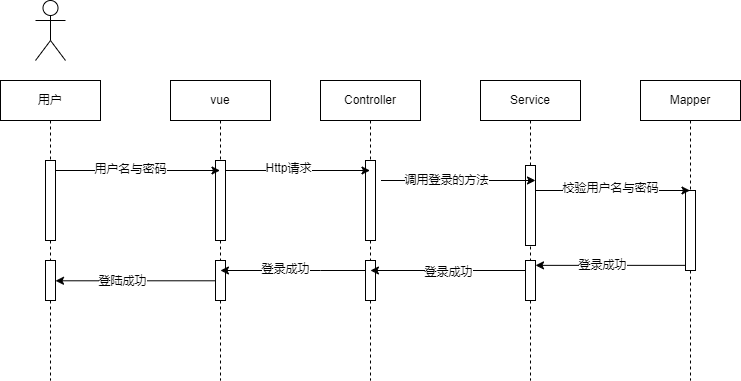

The diagram above was exported from draw.io. Its source (the exported page's mxGraphModel, read from the mxfile embedded in the PNG):
<mxGraphModel dx="779" dy="370" grid="1" gridSize="10" guides="1" tooltips="1" connect="1" arrows="1" fold="1" page="1" pageScale="1" pageWidth="827" pageHeight="1169" math="0" shadow="0">
  <root>
    <mxCell id="0" />
    <mxCell id="1" parent="0" />
    <mxCell id="F7WV_ENUz5mhIlqvVV7Q-1" value="" style="shape=umlActor;verticalLabelPosition=bottom;verticalAlign=top;html=1;outlineConnect=0;" vertex="1" parent="1">
      <mxGeometry x="145" y="220" width="30" height="60" as="geometry" />
    </mxCell>
    <mxCell id="F7WV_ENUz5mhIlqvVV7Q-2" value="用户" style="shape=umlLifeline;perimeter=lifelinePerimeter;whiteSpace=wrap;html=1;container=1;dropTarget=0;collapsible=0;recursiveResize=0;outlineConnect=0;portConstraint=eastwest;newEdgeStyle={&quot;edgeStyle&quot;:&quot;elbowEdgeStyle&quot;,&quot;elbow&quot;:&quot;vertical&quot;,&quot;curved&quot;:0,&quot;rounded&quot;:0};" vertex="1" parent="1">
      <mxGeometry x="110" y="300" width="100" height="300" as="geometry" />
    </mxCell>
    <mxCell id="F7WV_ENUz5mhIlqvVV7Q-3" value="" style="html=1;points=[];perimeter=orthogonalPerimeter;outlineConnect=0;targetShapes=umlLifeline;portConstraint=eastwest;newEdgeStyle={&quot;edgeStyle&quot;:&quot;elbowEdgeStyle&quot;,&quot;elbow&quot;:&quot;vertical&quot;,&quot;curved&quot;:0,&quot;rounded&quot;:0};" vertex="1" parent="F7WV_ENUz5mhIlqvVV7Q-2">
      <mxGeometry x="45" y="80" width="10" height="80" as="geometry" />
    </mxCell>
    <mxCell id="F7WV_ENUz5mhIlqvVV7Q-4" value="" style="html=1;points=[];perimeter=orthogonalPerimeter;outlineConnect=0;targetShapes=umlLifeline;portConstraint=eastwest;newEdgeStyle={&quot;edgeStyle&quot;:&quot;elbowEdgeStyle&quot;,&quot;elbow&quot;:&quot;vertical&quot;,&quot;curved&quot;:0,&quot;rounded&quot;:0};" vertex="1" parent="F7WV_ENUz5mhIlqvVV7Q-2">
      <mxGeometry x="45" y="180" width="10" height="40" as="geometry" />
    </mxCell>
    <mxCell id="F7WV_ENUz5mhIlqvVV7Q-5" value="vue" style="shape=umlLifeline;perimeter=lifelinePerimeter;whiteSpace=wrap;html=1;container=1;dropTarget=0;collapsible=0;recursiveResize=0;outlineConnect=0;portConstraint=eastwest;newEdgeStyle={&quot;edgeStyle&quot;:&quot;elbowEdgeStyle&quot;,&quot;elbow&quot;:&quot;vertical&quot;,&quot;curved&quot;:0,&quot;rounded&quot;:0};" vertex="1" parent="1">
      <mxGeometry x="280" y="300" width="100" height="300" as="geometry" />
    </mxCell>
    <mxCell id="F7WV_ENUz5mhIlqvVV7Q-6" value="" style="html=1;points=[];perimeter=orthogonalPerimeter;outlineConnect=0;targetShapes=umlLifeline;portConstraint=eastwest;newEdgeStyle={&quot;edgeStyle&quot;:&quot;elbowEdgeStyle&quot;,&quot;elbow&quot;:&quot;vertical&quot;,&quot;curved&quot;:0,&quot;rounded&quot;:0};" vertex="1" parent="F7WV_ENUz5mhIlqvVV7Q-5">
      <mxGeometry x="45" y="80" width="10" height="80" as="geometry" />
    </mxCell>
    <mxCell id="F7WV_ENUz5mhIlqvVV7Q-7" value="" style="html=1;points=[];perimeter=orthogonalPerimeter;outlineConnect=0;targetShapes=umlLifeline;portConstraint=eastwest;newEdgeStyle={&quot;edgeStyle&quot;:&quot;elbowEdgeStyle&quot;,&quot;elbow&quot;:&quot;vertical&quot;,&quot;curved&quot;:0,&quot;rounded&quot;:0};" vertex="1" parent="F7WV_ENUz5mhIlqvVV7Q-5">
      <mxGeometry x="45" y="180" width="10" height="40" as="geometry" />
    </mxCell>
    <mxCell id="F7WV_ENUz5mhIlqvVV7Q-8" value="Controller" style="shape=umlLifeline;perimeter=lifelinePerimeter;whiteSpace=wrap;html=1;container=1;dropTarget=0;collapsible=0;recursiveResize=0;outlineConnect=0;portConstraint=eastwest;newEdgeStyle={&quot;edgeStyle&quot;:&quot;elbowEdgeStyle&quot;,&quot;elbow&quot;:&quot;vertical&quot;,&quot;curved&quot;:0,&quot;rounded&quot;:0};" vertex="1" parent="1">
      <mxGeometry x="430" y="300" width="100" height="300" as="geometry" />
    </mxCell>
    <mxCell id="F7WV_ENUz5mhIlqvVV7Q-9" value="" style="html=1;points=[];perimeter=orthogonalPerimeter;outlineConnect=0;targetShapes=umlLifeline;portConstraint=eastwest;newEdgeStyle={&quot;edgeStyle&quot;:&quot;elbowEdgeStyle&quot;,&quot;elbow&quot;:&quot;vertical&quot;,&quot;curved&quot;:0,&quot;rounded&quot;:0};" vertex="1" parent="F7WV_ENUz5mhIlqvVV7Q-8">
      <mxGeometry x="45" y="80" width="10" height="80" as="geometry" />
    </mxCell>
    <mxCell id="F7WV_ENUz5mhIlqvVV7Q-10" value="" style="html=1;points=[];perimeter=orthogonalPerimeter;outlineConnect=0;targetShapes=umlLifeline;portConstraint=eastwest;newEdgeStyle={&quot;edgeStyle&quot;:&quot;elbowEdgeStyle&quot;,&quot;elbow&quot;:&quot;vertical&quot;,&quot;curved&quot;:0,&quot;rounded&quot;:0};" vertex="1" parent="F7WV_ENUz5mhIlqvVV7Q-8">
      <mxGeometry x="45" y="180" width="10" height="40" as="geometry" />
    </mxCell>
    <mxCell id="F7WV_ENUz5mhIlqvVV7Q-11" value="Service" style="shape=umlLifeline;perimeter=lifelinePerimeter;whiteSpace=wrap;html=1;container=1;dropTarget=0;collapsible=0;recursiveResize=0;outlineConnect=0;portConstraint=eastwest;newEdgeStyle={&quot;edgeStyle&quot;:&quot;elbowEdgeStyle&quot;,&quot;elbow&quot;:&quot;vertical&quot;,&quot;curved&quot;:0,&quot;rounded&quot;:0};" vertex="1" parent="1">
      <mxGeometry x="590" y="300" width="100" height="300" as="geometry" />
    </mxCell>
    <mxCell id="F7WV_ENUz5mhIlqvVV7Q-12" value="" style="html=1;points=[];perimeter=orthogonalPerimeter;outlineConnect=0;targetShapes=umlLifeline;portConstraint=eastwest;newEdgeStyle={&quot;edgeStyle&quot;:&quot;elbowEdgeStyle&quot;,&quot;elbow&quot;:&quot;vertical&quot;,&quot;curved&quot;:0,&quot;rounded&quot;:0};" vertex="1" parent="F7WV_ENUz5mhIlqvVV7Q-11">
      <mxGeometry x="45" y="85" width="10" height="80" as="geometry" />
    </mxCell>
    <mxCell id="F7WV_ENUz5mhIlqvVV7Q-13" value="" style="html=1;points=[];perimeter=orthogonalPerimeter;outlineConnect=0;targetShapes=umlLifeline;portConstraint=eastwest;newEdgeStyle={&quot;edgeStyle&quot;:&quot;elbowEdgeStyle&quot;,&quot;elbow&quot;:&quot;vertical&quot;,&quot;curved&quot;:0,&quot;rounded&quot;:0};" vertex="1" parent="F7WV_ENUz5mhIlqvVV7Q-11">
      <mxGeometry x="45" y="180" width="10" height="40" as="geometry" />
    </mxCell>
    <mxCell id="F7WV_ENUz5mhIlqvVV7Q-14" value="Mapper" style="shape=umlLifeline;perimeter=lifelinePerimeter;whiteSpace=wrap;html=1;container=1;dropTarget=0;collapsible=0;recursiveResize=0;outlineConnect=0;portConstraint=eastwest;newEdgeStyle={&quot;edgeStyle&quot;:&quot;elbowEdgeStyle&quot;,&quot;elbow&quot;:&quot;vertical&quot;,&quot;curved&quot;:0,&quot;rounded&quot;:0};" vertex="1" parent="1">
      <mxGeometry x="750" y="300" width="100" height="300" as="geometry" />
    </mxCell>
    <mxCell id="F7WV_ENUz5mhIlqvVV7Q-15" value="" style="html=1;points=[];perimeter=orthogonalPerimeter;outlineConnect=0;targetShapes=umlLifeline;portConstraint=eastwest;newEdgeStyle={&quot;edgeStyle&quot;:&quot;elbowEdgeStyle&quot;,&quot;elbow&quot;:&quot;vertical&quot;,&quot;curved&quot;:0,&quot;rounded&quot;:0};" vertex="1" parent="F7WV_ENUz5mhIlqvVV7Q-14">
      <mxGeometry x="45" y="110" width="10" height="80" as="geometry" />
    </mxCell>
    <mxCell id="F7WV_ENUz5mhIlqvVV7Q-16" style="edgeStyle=elbowEdgeStyle;rounded=0;orthogonalLoop=1;jettySize=auto;html=1;elbow=vertical;curved=0;" edge="1" parent="1" source="F7WV_ENUz5mhIlqvVV7Q-3" target="F7WV_ENUz5mhIlqvVV7Q-5">
      <mxGeometry relative="1" as="geometry">
        <Array as="points">
          <mxPoint x="240" y="390" />
        </Array>
      </mxGeometry>
    </mxCell>
    <mxCell id="F7WV_ENUz5mhIlqvVV7Q-17" value="用户名与密码" style="edgeLabel;html=1;align=center;verticalAlign=middle;resizable=0;points=[];" vertex="1" connectable="0" parent="F7WV_ENUz5mhIlqvVV7Q-16">
      <mxGeometry x="-0.3053" y="1" relative="1" as="geometry">
        <mxPoint x="18" as="offset" />
      </mxGeometry>
    </mxCell>
    <mxCell id="F7WV_ENUz5mhIlqvVV7Q-18" style="edgeStyle=elbowEdgeStyle;rounded=0;orthogonalLoop=1;jettySize=auto;html=1;elbow=vertical;curved=0;" edge="1" parent="1" source="F7WV_ENUz5mhIlqvVV7Q-6" target="F7WV_ENUz5mhIlqvVV7Q-8">
      <mxGeometry relative="1" as="geometry">
        <Array as="points">
          <mxPoint x="410" y="390" />
        </Array>
      </mxGeometry>
    </mxCell>
    <mxCell id="F7WV_ENUz5mhIlqvVV7Q-19" value="Http请求" style="edgeLabel;html=1;align=center;verticalAlign=middle;resizable=0;points=[];" vertex="1" connectable="0" parent="F7WV_ENUz5mhIlqvVV7Q-18">
      <mxGeometry x="-0.1376" y="2" relative="1" as="geometry">
        <mxPoint as="offset" />
      </mxGeometry>
    </mxCell>
    <mxCell id="F7WV_ENUz5mhIlqvVV7Q-20" style="edgeStyle=elbowEdgeStyle;rounded=0;orthogonalLoop=1;jettySize=auto;html=1;elbow=vertical;curved=0;" edge="1" parent="1">
      <mxGeometry relative="1" as="geometry">
        <Array as="points">
          <mxPoint x="565.5" y="400" />
        </Array>
        <mxPoint x="490.5" y="400" as="sourcePoint" />
        <mxPoint x="645" y="400" as="targetPoint" />
      </mxGeometry>
    </mxCell>
    <mxCell id="F7WV_ENUz5mhIlqvVV7Q-21" value="调用登录的方法" style="edgeLabel;html=1;align=center;verticalAlign=middle;resizable=0;points=[];" vertex="1" connectable="0" parent="F7WV_ENUz5mhIlqvVV7Q-20">
      <mxGeometry x="-0.2362" relative="1" as="geometry">
        <mxPoint x="6" as="offset" />
      </mxGeometry>
    </mxCell>
    <mxCell id="F7WV_ENUz5mhIlqvVV7Q-22" style="edgeStyle=elbowEdgeStyle;rounded=0;orthogonalLoop=1;jettySize=auto;html=1;elbow=vertical;curved=0;" edge="1" parent="1" source="F7WV_ENUz5mhIlqvVV7Q-12" target="F7WV_ENUz5mhIlqvVV7Q-14">
      <mxGeometry relative="1" as="geometry">
        <Array as="points">
          <mxPoint x="730" y="410" />
        </Array>
      </mxGeometry>
    </mxCell>
    <mxCell id="F7WV_ENUz5mhIlqvVV7Q-23" value="校验用户名与密码" style="edgeLabel;html=1;align=center;verticalAlign=middle;resizable=0;points=[];" vertex="1" connectable="0" parent="F7WV_ENUz5mhIlqvVV7Q-22">
      <mxGeometry x="-0.1845" y="2" relative="1" as="geometry">
        <mxPoint x="12" as="offset" />
      </mxGeometry>
    </mxCell>
    <mxCell id="F7WV_ENUz5mhIlqvVV7Q-24" style="edgeStyle=elbowEdgeStyle;rounded=0;orthogonalLoop=1;jettySize=auto;html=1;elbow=vertical;curved=0;" edge="1" parent="1" source="F7WV_ENUz5mhIlqvVV7Q-15" target="F7WV_ENUz5mhIlqvVV7Q-13">
      <mxGeometry relative="1" as="geometry" />
    </mxCell>
    <mxCell id="F7WV_ENUz5mhIlqvVV7Q-25" value="登录成功" style="edgeLabel;html=1;align=center;verticalAlign=middle;resizable=0;points=[];" vertex="1" connectable="0" parent="F7WV_ENUz5mhIlqvVV7Q-24">
      <mxGeometry x="0.1079" relative="1" as="geometry">
        <mxPoint as="offset" />
      </mxGeometry>
    </mxCell>
    <mxCell id="F7WV_ENUz5mhIlqvVV7Q-26" style="edgeStyle=elbowEdgeStyle;rounded=0;orthogonalLoop=1;jettySize=auto;html=1;elbow=vertical;curved=0;" edge="1" parent="1" source="F7WV_ENUz5mhIlqvVV7Q-13" target="F7WV_ENUz5mhIlqvVV7Q-8">
      <mxGeometry relative="1" as="geometry">
        <Array as="points">
          <mxPoint x="550" y="490" />
        </Array>
      </mxGeometry>
    </mxCell>
    <mxCell id="F7WV_ENUz5mhIlqvVV7Q-27" value="登录成功" style="edgeLabel;html=1;align=center;verticalAlign=middle;resizable=0;points=[];" vertex="1" connectable="0" parent="F7WV_ENUz5mhIlqvVV7Q-26">
      <mxGeometry x="-0.0075" y="2" relative="1" as="geometry">
        <mxPoint as="offset" />
      </mxGeometry>
    </mxCell>
    <mxCell id="F7WV_ENUz5mhIlqvVV7Q-28" style="edgeStyle=elbowEdgeStyle;rounded=0;orthogonalLoop=1;jettySize=auto;html=1;elbow=vertical;curved=0;" edge="1" parent="1" source="F7WV_ENUz5mhIlqvVV7Q-10" target="F7WV_ENUz5mhIlqvVV7Q-5">
      <mxGeometry relative="1" as="geometry">
        <Array as="points">
          <mxPoint x="430" y="490" />
          <mxPoint x="400" y="490" />
        </Array>
      </mxGeometry>
    </mxCell>
    <mxCell id="F7WV_ENUz5mhIlqvVV7Q-29" value="登录成功" style="edgeLabel;html=1;align=center;verticalAlign=middle;resizable=0;points=[];" vertex="1" connectable="0" parent="F7WV_ENUz5mhIlqvVV7Q-28">
      <mxGeometry x="0.1135" y="-1" relative="1" as="geometry">
        <mxPoint as="offset" />
      </mxGeometry>
    </mxCell>
    <mxCell id="F7WV_ENUz5mhIlqvVV7Q-30" style="edgeStyle=elbowEdgeStyle;rounded=0;orthogonalLoop=1;jettySize=auto;html=1;elbow=vertical;curved=0;" edge="1" parent="1" source="F7WV_ENUz5mhIlqvVV7Q-7" target="F7WV_ENUz5mhIlqvVV7Q-4">
      <mxGeometry relative="1" as="geometry" />
    </mxCell>
    <mxCell id="F7WV_ENUz5mhIlqvVV7Q-31" value="登陆成功" style="edgeLabel;html=1;align=center;verticalAlign=middle;resizable=0;points=[];" vertex="1" connectable="0" parent="F7WV_ENUz5mhIlqvVV7Q-30">
      <mxGeometry x="0.1637" relative="1" as="geometry">
        <mxPoint as="offset" />
      </mxGeometry>
    </mxCell>
  </root>
</mxGraphModel>